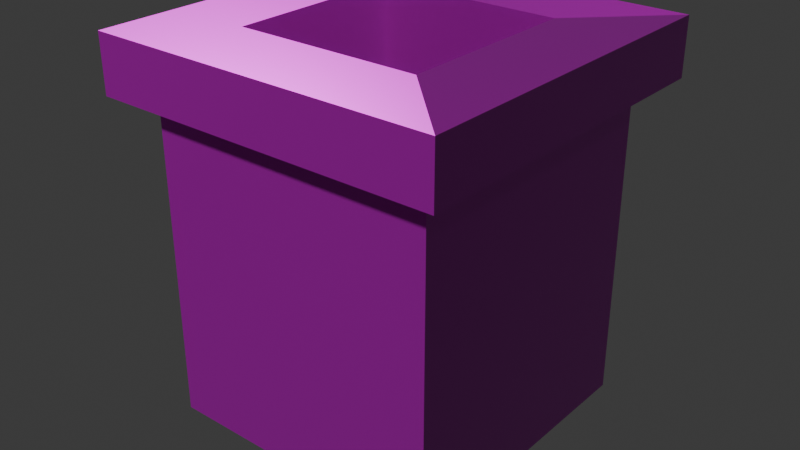 # Source: flower-pot.blend  (saved by Blender 5.0.119; exported with 4.5.12 LTS)
import bpy
from mathutils import Matrix  # noqa: F401  (used for matrix-valued properties, if any)

bpy.ops.wm.read_factory_settings(use_empty=True)
scene = bpy.context.scene
scene.name = 'Scene'

# ---- collections
col_collection = bpy.data.collections.new('Collection'); scene.collection.children.link(col_collection)

# ---- images (referenced by path relative to the original .blend; pixels are not part of the script)
import os
ASSET_DIR = os.environ.get("B2B_ASSET_DIR", "")  # directory of the original .blend (textures are referenced by path, not embedded)
HERE = os.path.dirname(os.path.abspath(__file__))  # packed textures are extracted next to this script under _unpacked/

def load_image(name, relpath, width, height, colorspace="sRGB"):
    """Load a texture the original file referenced (path relative to the .blend, or extracted next to this script)."""
    p = next((c for c in (os.path.join(HERE, relpath), os.path.join(ASSET_DIR, relpath)) if relpath and os.path.exists(c)), "")
    if p:
        img = bpy.data.images.load(p, check_existing=True)
        img.name = name
    else:  # same state as the original file: an image datablock whose file is absent (Cycles renders it pink)
        img = bpy.data.images.new(name, width, height)
        img.source = "FILE"
        img.filepath = "//" + (relpath or name)
    img.colorspace_settings.name = colorspace
    return img
img_flower_pot_worm_001_height_png = load_image('flower-pot_WORM.001_Height.png', 'textures/flower-pot/flower-pot_WORM.001_Height.png', 1024, 1024, 'Non-Color')
img_flower_pot_worm_001_basecolor_png = load_image('flower-pot_WORM.001_BaseColor.png', 'textures/flower-pot/flower-pot_WORM.001_BaseColor.png', 1024, 1024, 'sRGB')
img_flower_pot_worm_001_metallic_png = load_image('flower-pot_WORM.001_Metallic.png', 'textures/flower-pot/flower-pot_WORM.001_Metallic.png', 1024, 1024, 'Non-Color')
img_flower_pot_worm_001_roughness_png = load_image('flower-pot_WORM.001_Roughness.png', 'textures/flower-pot/flower-pot_WORM.001_Roughness.png', 1024, 1024, 'Non-Color')
img_flower_pot_worm_001_normal_png = load_image('flower-pot_WORM.001_Normal.png', 'textures/flower-pot/flower-pot_WORM.001_Normal.png', 1024, 1024, 'Non-Color')

# ---- materials (node trees are filled in below, after node groups)
mat_worm_001 = bpy.data.materials.new('WORM.001')
mat_worm_001.use_backface_culling_lightprobe_volume = False
mat_worm_001.use_transparent_shadow = False

# ---- material node trees
mat_worm_001.use_nodes = True; mat_worm_001.node_tree.nodes.clear()
_N = mat_worm_001.node_tree.nodes; _L = mat_worm_001.node_tree.links
n0 = _N.new('ShaderNodeBsdfPrincipled'); n0.name = 'Principled BSDF'; n0.location = (10, 300)
n0.distribution = 'GGX'
n0.subsurface_method = 'RANDOM_WALK_SKIN'
n0.inputs[3].default_value = 1.45
n0.inputs[27].default_value = (0.0, 0.0, 0.0, 1.0)
n0.inputs[28].default_value = 1.0
n1 = _N.new('ShaderNodeOutputMaterial'); n1.name = 'Material Output'; n1.location = (300, 300)
n2 = _N.new('ShaderNodeTexImage'); n2.name = 'Image Texture'; n2.location = (84, -876)
n2.label = 'Displacement'
n2.image = img_flower_pot_worm_001_height_png
n3 = _N.new('ShaderNodeDisplacement'); n3.name = 'Displacement'; n3.location = (110, -400)
n4 = _N.new('ShaderNodeTexImage'); n4.name = 'Image Texture.001'; n4.location = (84, -36)
n4.label = 'Base Color'
n4.image = img_flower_pot_worm_001_basecolor_png
n5 = _N.new('ShaderNodeTexImage'); n5.name = 'Image Texture.002'; n5.location = (84, -316)
n5.label = 'Metallic'
n5.image = img_flower_pot_worm_001_metallic_png
n6 = _N.new('ShaderNodeTexImage'); n6.name = 'Image Texture.003'; n6.location = (84, -596)
n6.label = 'Roughness'
n6.image = img_flower_pot_worm_001_roughness_png
n7 = _N.new('ShaderNodeTexImage'); n7.name = 'Image Texture.004'; n7.location = (84, -1156)
n7.label = 'Normal'
n7.image = img_flower_pot_worm_001_normal_png
n8 = _N.new('ShaderNodeNormalMap'); n8.name = 'Normal Map'; n8.location = (-240, -620)
n9 = _N.new('ShaderNodeMapping'); n9.name = 'Mapping'; n9.location = (229, -36)
n10 = _N.new('NodeReroute'); n10.name = 'Reroute'; n10.location = (34, -706)
n10.width = 14
n10.socket_idname = 'NodeSocketVector'
n11 = _N.new('ShaderNodeTexCoord'); n11.name = 'Texture Coordinate'; n11.location = (29, -36)
n12 = _N.new('NodeFrame'); n12.name = 'Frame'; n12.location = (-1269, 336)
n12.label = 'Mapping'
n12.width = 398
n13 = _N.new('NodeFrame'); n13.name = 'Frame.001'; n13.location = (-624, 536)
n13.label = 'Textures'
n13.width = 353
n2.parent = n13
n4.parent = n13
n5.parent = n13
n6.parent = n13
n7.parent = n13
n9.parent = n12
n10.parent = n13
n11.parent = n12
_L.new(n0.outputs[0], n1.inputs[0])
_L.new(n2.outputs[0], n3.inputs[0])
_L.new(n3.outputs[0], n1.inputs[2])
_L.new(n4.outputs[0], n0.inputs[0])
_L.new(n5.outputs[0], n0.inputs[1])
_L.new(n6.outputs[0], n0.inputs[2])
_L.new(n7.outputs[0], n8.inputs[1])
_L.new(n8.outputs[0], n0.inputs[5])
_L.new(n10.outputs[0], n4.inputs[0])
_L.new(n10.outputs[0], n5.inputs[0])
_L.new(n10.outputs[0], n6.inputs[0])
_L.new(n10.outputs[0], n2.inputs[0])
_L.new(n10.outputs[0], n7.inputs[0])
_L.new(n9.outputs[0], n10.inputs[0])
_L.new(n11.outputs[2], n9.inputs[0])
n1.is_active_output = True

# ---- world
world_world = bpy.data.worlds.new('World'); scene.world = world_world
world_world.use_nodes = True; world_world.node_tree.nodes.clear()
_N = world_world.node_tree.nodes; _L = world_world.node_tree.links
n0 = _N.new('ShaderNodeOutputWorld'); n0.name = 'World Output'; n0.location = (200, 100)
n1 = _N.new('ShaderNodeBackground'); n1.name = 'Background'; n1.location = (-200, 100)
n1.inputs[0].default_value = (0.05088, 0.05088, 0.05088, 1.0)
_L.new(n1.outputs[0], n0.inputs[0])
n0.is_active_output = True
world_world.color = (0.05088, 0.05088, 0.05088)
world_world.sun_shadow_jitter_overblur = 0.0

# ---- meshes
me_flower_pot_lod_1 = bpy.data.meshes.new('Flower-Pot-LOD-1')
me_flower_pot_lod_1.from_pydata([(-0.192, -0.192, 0.0), (-0.192, 0.192, 0.0), (0.192, -0.192, 0.0), (0.192, 0.192, 0.0), (-0.192, -0.192, 0.4284), (-0.192, 0.192, 0.4284), (0.192, 0.192, 0.4284), (0.192, -0.192, 0.4284), (-0.2323, -0.2323, 0.4284), (-0.2323, -0.2323, 0.504), (-0.2323, 0.2323, 0.504), (0.2323, 0.2323, 0.504), (0.2323, -0.2323, 0.504), (-0.2323, 0.2323, 0.4284), (0.2323, 0.2323, 0.4284), (0.2323, -0.2323, 0.4284), (-0.1229, -0.1229, 0.504), (-0.1229, 0.1229, 0.504), (0.1229, 0.1229, 0.504), (0.1229, -0.1229, 0.504), (-0.1229, -0.1229, 0.064), (-0.1229, 0.1229, 0.064), (0.1229, 0.1229, 0.064), (0.1229, -0.1229, 0.064)], [], [(10, 17, 18, 11), (7, 6, 14, 15), (12, 19, 16, 9), (5, 4, 8, 13), (1, 3, 2, 0), (2, 7, 4, 0), (3, 6, 7, 2), (1, 5, 6, 3), (0, 4, 5, 1), (8, 9, 10, 13), (13, 10, 11, 14), (14, 11, 12, 15), (15, 12, 9, 8), (6, 5, 13, 14), (4, 7, 15, 8), (11, 18, 19, 12), (18, 17, 21, 22), (22, 21, 20, 23), (19, 18, 22, 23), (17, 16, 20, 21), (16, 19, 23, 20), (9, 16, 17, 10)])
_uv = me_flower_pot_lod_1.uv_layers.new(name='UVMap')
_uv.uv.foreach_set('vector', [0.9324, 0.000219, 0.9998, 0.06757, 0.9998, 0.2188, 0.9324, 0.2862, 0.02503, 0.8611, 0.2613, 0.8611, 0.2862, 0.8859, 0.000219, 0.8859, 0.5725, 0.9324, 0.5052, 0.9998, 0.3539, 0.9998, 0.2866, 0.9324, 0.8611, 0.5477, 0.8611, 0.3114, 0.8859, 0.2866, 0.8859, 0.5725, 0.8093, 0.8338, 0.573, 0.8338, 0.573, 0.5975, 0.8093, 0.5975, 0.5477, 0.5975, 0.5477, 0.8611, 0.3114, 0.8611, 0.3114, 0.5975, 0.2613, 0.5975, 0.2613, 0.8611, 0.02503, 0.8611, 0.02503, 0.5975, 0.5975, 0.02503, 0.8611, 0.02503, 0.8611, 0.2613, 0.5975, 0.2613, 0.5975, 0.3114, 0.8611, 0.3114, 0.8611, 0.5477, 0.5975, 0.5477, 0.8859, 0.2866, 0.9324, 0.2866, 0.9324, 0.5725, 0.8859, 0.5725, 0.8859, 0.000219, 0.9324, 0.000219, 0.9324, 0.2862, 0.8859, 0.2862, 0.2862, 0.8859, 0.2862, 0.9324, 0.000219, 0.9324, 0.000219, 0.8859, 0.5725, 0.8859, 0.5725, 0.9324, 0.2866, 0.9324, 0.2866, 0.8859, 0.8611, 0.2613, 0.8611, 0.02503, 0.8859, 0.000219, 0.8859, 0.2862, 0.3114, 0.8611, 0.5477, 0.8611, 0.5725, 0.8859, 0.2866, 0.8859, 0.2862, 0.9324, 0.2188, 0.9998, 0.06757, 0.9998, 0.000219, 0.9324, 0.3591, 0.5757, 0.2381, 0.5757, 0.2381, 0.3591, 0.3591, 0.3591, 0.3591, 0.3591, 0.2381, 0.3591, 0.2381, 0.2381, 0.3591, 0.2381, 0.5757, 0.2381, 0.5757, 0.3591, 0.3591, 0.3591, 0.3591, 0.2381, 0.02151, 0.3591, 0.02151, 0.2381, 0.2381, 0.2381, 0.2381, 0.3591, 0.2381, 0.02151, 0.3591, 0.02151, 0.3591, 0.2381, 0.2381, 0.2381, 0.9324, 0.2866, 0.9998, 0.3539, 0.9998, 0.5052, 0.9324, 0.5725])
me_flower_pot_lod_1.materials.append(mat_worm_001)
me_flower_pot_lod_1.update()

# ---- objects
ob_flower_pot_lod_1 = bpy.data.objects.new('Flower-Pot-LOD-1', me_flower_pot_lod_1)

# ---- transforms, parenting, visibility, modifiers, constraints
ob_flower_pot_lod_1.location = (0.0, 0.0, 0.0)

# ---- collection membership
col_collection.objects.link(ob_flower_pot_lod_1)

# ---- scene / render settings (as saved in the file)
scene.frame_start = 1; scene.frame_end = 250; scene.frame_set(1)
scene.render.engine = 'BLENDER_EEVEE_NEXT'
scene.render.bake_bias = 0.0
scene.render.bake_samples = 0
scene.cycles.sampling_pattern = 'TABULATED_SOBOL'
scene.eevee.use_volume_custom_range = False
bpy.context.view_layer.update()

# ---- added for rendering (the .blend has no active camera and no usable light): camera, sun
cam_auto = bpy.data.cameras.new('AutoCamera')
cam_auto.lens = 50.0
cam_auto.sensor_width = 36.0
cam_auto.clip_end = 1000.0
ob_auto_camera = bpy.data.objects.new('AutoCamera', cam_auto)
scene.collection.objects.link(ob_auto_camera)
ob_auto_camera.location = (0.766205, -0.919446, 0.864964)
ob_auto_camera.rotation_euler = (1.09748, -7.21219e-08, 0.694738)
scene.camera = ob_auto_camera
light_auto_sun = bpy.data.lights.new('AutoSun', 'SUN')
light_auto_sun.energy = 3.0
light_auto_sun.angle = 0.0523599
ob_auto_sun = bpy.data.objects.new('AutoSun', light_auto_sun)
scene.collection.objects.link(ob_auto_sun)
ob_auto_sun.rotation_euler = (0.872665, 0.174533, 0.523599)
bpy.context.view_layer.update()
